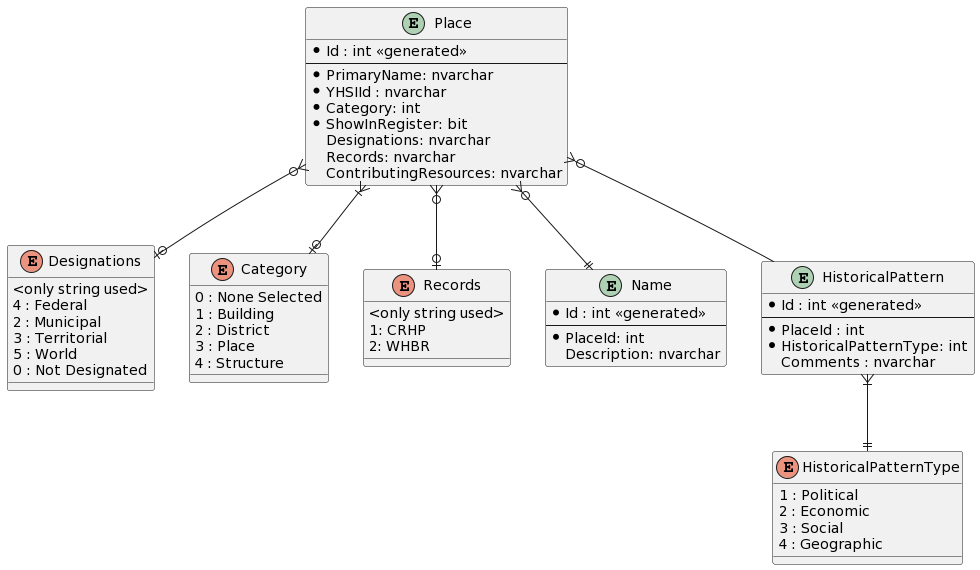

The diagram above was rendered by PlantUML. Its source (embedded in the PNG):
@startuml
entity "Place" as place {
  * Id : int <<generated>>
  --
  * PrimaryName: nvarchar
  * YHSIId : nvarchar
  * Category: int
  * ShowInRegister: bit
  Designations: nvarchar
  Records: nvarchar
  ContributingResources: nvarchar
}

enum "Designations" as designations {
  <only string used>
  4 : Federal
  2 : Municipal
  3 : Territorial
  5 : World
  0 : Not Designated
}

enum "Category" as category {
  0 : None Selected
  1 : Building
  2 : District
  3 : Place
  4 : Structure
}

enum "Records" as records {
  <only string used>
  1: CRHP
  2: WHBR
}

entity "Name" as name {
  * Id : int <<generated>>
  --
  * PlaceId: int
  Description: nvarchar
}

entity "HistoricalPattern" as historical_pattern {
  * Id : int <<generated>>
  --
  * PlaceId : int
  * HistoricalPatternType: int
  Comments : nvarchar
}

enum "HistoricalPatternType" as historical_pattern_type {
  1 : Political
  2 : Economic
  3 : Social
  4 : Geographic
}

place }o--o| designations
place }|--o| category
place }o--o| records
place }o--|| name
place }o--historical_pattern
historical_pattern }|--|| historical_pattern_type
@enduml